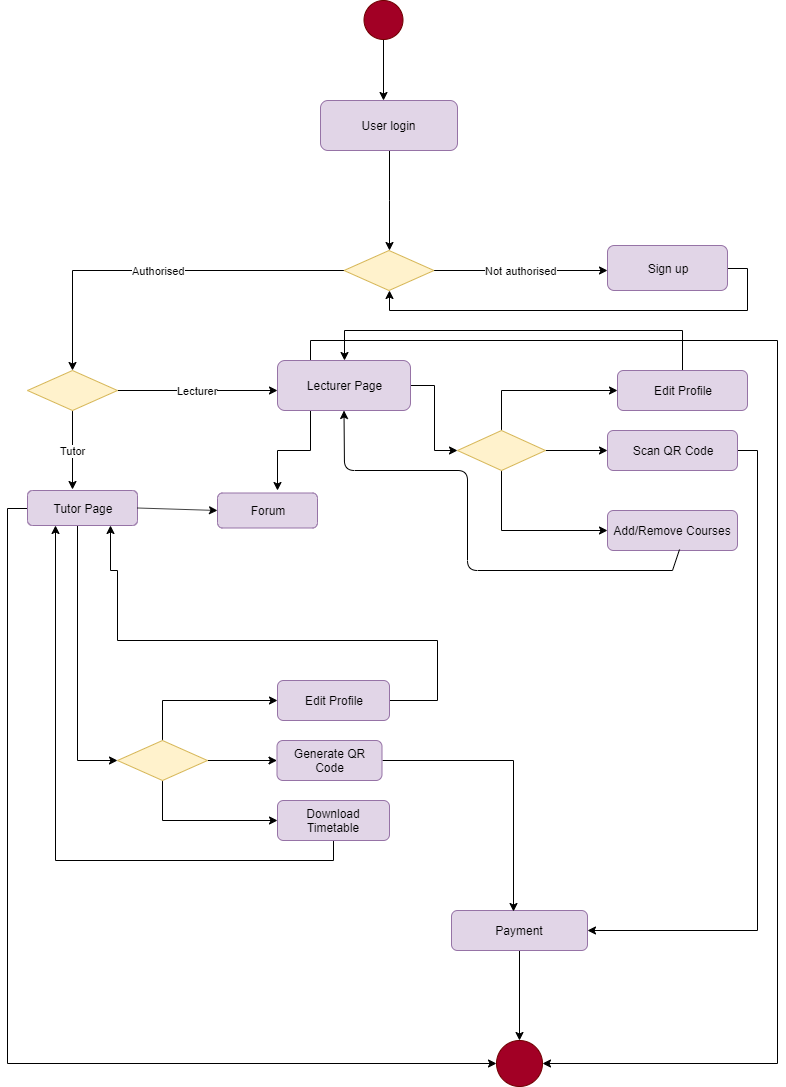

The diagram above was exported from draw.io. Its source (the exported page's mxGraphModel, read from the mxfile embedded in the PNG):
<mxGraphModel dx="1704" dy="425" grid="1" gridSize="10" guides="1" tooltips="1" connect="1" arrows="1" fold="1" page="1" pageScale="1" pageWidth="850" pageHeight="1100" math="0" shadow="0">
  <root>
    <mxCell id="0" />
    <mxCell id="1" parent="0" />
    <mxCell id="Ge9v2ni7f8IhjK2Nc0IC-1" style="edgeStyle=orthogonalEdgeStyle;rounded=0;orthogonalLoop=1;jettySize=auto;html=1;entryX=0.46;entryY=0;entryDx=0;entryDy=0;entryPerimeter=0;" edge="1" parent="1" source="Ge9v2ni7f8IhjK2Nc0IC-2" target="Ge9v2ni7f8IhjK2Nc0IC-27">
      <mxGeometry relative="1" as="geometry" />
    </mxCell>
    <mxCell id="Ge9v2ni7f8IhjK2Nc0IC-2" value="" style="ellipse;whiteSpace=wrap;html=1;aspect=fixed;fillColor=#a20025;strokeColor=#6F0000;fontColor=#ffffff;" vertex="1" parent="1">
      <mxGeometry x="336.5" width="39" height="39" as="geometry" />
    </mxCell>
    <mxCell id="Ge9v2ni7f8IhjK2Nc0IC-3" value="Not authorised" style="edgeStyle=orthogonalEdgeStyle;rounded=0;orthogonalLoop=1;jettySize=auto;html=1;" edge="1" parent="1" source="Ge9v2ni7f8IhjK2Nc0IC-5">
      <mxGeometry relative="1" as="geometry">
        <mxPoint x="580" y="270" as="targetPoint" />
      </mxGeometry>
    </mxCell>
    <mxCell id="Ge9v2ni7f8IhjK2Nc0IC-4" value="Authorised" style="edgeStyle=orthogonalEdgeStyle;rounded=0;orthogonalLoop=1;jettySize=auto;html=1;exitX=0;exitY=0.5;exitDx=0;exitDy=0;entryX=0.5;entryY=0;entryDx=0;entryDy=0;" edge="1" parent="1" source="Ge9v2ni7f8IhjK2Nc0IC-5" target="Ge9v2ni7f8IhjK2Nc0IC-10">
      <mxGeometry relative="1" as="geometry" />
    </mxCell>
    <mxCell id="Ge9v2ni7f8IhjK2Nc0IC-5" value="" style="rhombus;whiteSpace=wrap;html=1;fillColor=#fff2cc;strokeColor=#d6b656;" vertex="1" parent="1">
      <mxGeometry x="316.5" y="250" width="90" height="40" as="geometry" />
    </mxCell>
    <mxCell id="Ge9v2ni7f8IhjK2Nc0IC-6" style="edgeStyle=orthogonalEdgeStyle;rounded=0;orthogonalLoop=1;jettySize=auto;html=1;exitX=1;exitY=0.5;exitDx=0;exitDy=0;entryX=0.5;entryY=1;entryDx=0;entryDy=0;" edge="1" parent="1" source="Ge9v2ni7f8IhjK2Nc0IC-7" target="Ge9v2ni7f8IhjK2Nc0IC-5">
      <mxGeometry relative="1" as="geometry" />
    </mxCell>
    <mxCell id="Ge9v2ni7f8IhjK2Nc0IC-7" value="Sign up" style="rounded=1;whiteSpace=wrap;html=1;fillColor=#e1d5e7;strokeColor=#9673a6;" vertex="1" parent="1">
      <mxGeometry x="580" y="245" width="120" height="45" as="geometry" />
    </mxCell>
    <mxCell id="Ge9v2ni7f8IhjK2Nc0IC-8" value="Lecturer" style="edgeStyle=orthogonalEdgeStyle;rounded=0;orthogonalLoop=1;jettySize=auto;html=1;" edge="1" parent="1" source="Ge9v2ni7f8IhjK2Nc0IC-10">
      <mxGeometry relative="1" as="geometry">
        <mxPoint x="250" y="390" as="targetPoint" />
      </mxGeometry>
    </mxCell>
    <mxCell id="Ge9v2ni7f8IhjK2Nc0IC-9" value="Tutor" style="edgeStyle=orthogonalEdgeStyle;rounded=0;orthogonalLoop=1;jettySize=auto;html=1;exitX=0.5;exitY=1;exitDx=0;exitDy=0;entryX=-0.029;entryY=0.591;entryDx=0;entryDy=0;entryPerimeter=0;" edge="1" parent="1" source="Ge9v2ni7f8IhjK2Nc0IC-10" target="Ge9v2ni7f8IhjK2Nc0IC-30">
      <mxGeometry relative="1" as="geometry" />
    </mxCell>
    <mxCell id="Ge9v2ni7f8IhjK2Nc0IC-10" value="" style="rhombus;whiteSpace=wrap;html=1;fillColor=#fff2cc;strokeColor=#d6b656;" vertex="1" parent="1">
      <mxGeometry y="370" width="90" height="40" as="geometry" />
    </mxCell>
    <mxCell id="Ge9v2ni7f8IhjK2Nc0IC-11" style="edgeStyle=orthogonalEdgeStyle;rounded=0;orthogonalLoop=1;jettySize=auto;html=1;entryX=1;entryY=0.25;entryDx=0;entryDy=0;" edge="1" parent="1" source="Ge9v2ni7f8IhjK2Nc0IC-12" target="Ge9v2ni7f8IhjK2Nc0IC-30">
      <mxGeometry relative="1" as="geometry">
        <mxPoint x="90" y="610" as="targetPoint" />
        <Array as="points">
          <mxPoint x="410" y="700" />
          <mxPoint x="410" y="640" />
          <mxPoint x="90" y="640" />
          <mxPoint x="90" y="570" />
          <mxPoint x="83" y="570" />
        </Array>
      </mxGeometry>
    </mxCell>
    <mxCell id="Ge9v2ni7f8IhjK2Nc0IC-12" value="Edit Profile" style="rounded=1;whiteSpace=wrap;html=1;fillColor=#e1d5e7;strokeColor=#9673a6;" vertex="1" parent="1">
      <mxGeometry x="250" y="680" width="112" height="40" as="geometry" />
    </mxCell>
    <mxCell id="Ge9v2ni7f8IhjK2Nc0IC-13" style="edgeStyle=orthogonalEdgeStyle;rounded=0;orthogonalLoop=1;jettySize=auto;html=1;exitX=0.5;exitY=1;exitDx=0;exitDy=0;entryX=1;entryY=0.75;entryDx=0;entryDy=0;" edge="1" parent="1" source="Ge9v2ni7f8IhjK2Nc0IC-14" target="Ge9v2ni7f8IhjK2Nc0IC-30">
      <mxGeometry relative="1" as="geometry" />
    </mxCell>
    <mxCell id="Ge9v2ni7f8IhjK2Nc0IC-14" value="Download Timetable" style="rounded=1;whiteSpace=wrap;html=1;fillColor=#e1d5e7;strokeColor=#9673a6;" vertex="1" parent="1">
      <mxGeometry x="250" y="800" width="112" height="40" as="geometry" />
    </mxCell>
    <mxCell id="Ge9v2ni7f8IhjK2Nc0IC-15" style="edgeStyle=orthogonalEdgeStyle;rounded=0;orthogonalLoop=1;jettySize=auto;html=1;exitX=0.5;exitY=1;exitDx=0;exitDy=0;entryX=0.5;entryY=0;entryDx=0;entryDy=0;" edge="1" parent="1" source="Ge9v2ni7f8IhjK2Nc0IC-16" target="Ge9v2ni7f8IhjK2Nc0IC-39">
      <mxGeometry relative="1" as="geometry" />
    </mxCell>
    <mxCell id="Ge9v2ni7f8IhjK2Nc0IC-16" value="Payment" style="rounded=1;whiteSpace=wrap;html=1;fillColor=#e1d5e7;strokeColor=#9673a6;" vertex="1" parent="1">
      <mxGeometry x="424" y="910" width="136" height="40" as="geometry" />
    </mxCell>
    <mxCell id="Ge9v2ni7f8IhjK2Nc0IC-17" style="edgeStyle=orthogonalEdgeStyle;rounded=0;orthogonalLoop=1;jettySize=auto;html=1;entryX=0.5;entryY=0;entryDx=0;entryDy=0;" edge="1" parent="1" source="Ge9v2ni7f8IhjK2Nc0IC-18" target="Ge9v2ni7f8IhjK2Nc0IC-34">
      <mxGeometry relative="1" as="geometry">
        <mxPoint x="320" y="330" as="targetPoint" />
        <Array as="points">
          <mxPoint x="655" y="330" />
          <mxPoint x="317" y="330" />
        </Array>
      </mxGeometry>
    </mxCell>
    <mxCell id="Ge9v2ni7f8IhjK2Nc0IC-18" value="Edit Profile" style="rounded=1;whiteSpace=wrap;html=1;fillColor=#e1d5e7;strokeColor=#9673a6;" vertex="1" parent="1">
      <mxGeometry x="590" y="370" width="130" height="40" as="geometry" />
    </mxCell>
    <mxCell id="Ge9v2ni7f8IhjK2Nc0IC-19" style="edgeStyle=orthogonalEdgeStyle;rounded=0;orthogonalLoop=1;jettySize=auto;html=1;exitX=1;exitY=0.5;exitDx=0;exitDy=0;entryX=1;entryY=0.5;entryDx=0;entryDy=0;" edge="1" parent="1" source="Ge9v2ni7f8IhjK2Nc0IC-20" target="Ge9v2ni7f8IhjK2Nc0IC-16">
      <mxGeometry relative="1" as="geometry" />
    </mxCell>
    <mxCell id="Ge9v2ni7f8IhjK2Nc0IC-20" value="Scan QR Code" style="rounded=1;whiteSpace=wrap;html=1;fillColor=#e1d5e7;strokeColor=#9673a6;" vertex="1" parent="1">
      <mxGeometry x="580" y="430" width="130" height="40" as="geometry" />
    </mxCell>
    <mxCell id="Ge9v2ni7f8IhjK2Nc0IC-21" value="Add/Remove Courses" style="rounded=1;whiteSpace=wrap;html=1;fillColor=#e1d5e7;strokeColor=#9673a6;" vertex="1" parent="1">
      <mxGeometry x="580" y="510" width="130" height="40" as="geometry" />
    </mxCell>
    <mxCell id="Ge9v2ni7f8IhjK2Nc0IC-22" style="edgeStyle=orthogonalEdgeStyle;rounded=0;orthogonalLoop=1;jettySize=auto;html=1;exitX=1;exitY=0.5;exitDx=0;exitDy=0;entryX=0;entryY=0.5;entryDx=0;entryDy=0;" edge="1" parent="1" source="Ge9v2ni7f8IhjK2Nc0IC-25" target="Ge9v2ni7f8IhjK2Nc0IC-20">
      <mxGeometry relative="1" as="geometry" />
    </mxCell>
    <mxCell id="Ge9v2ni7f8IhjK2Nc0IC-23" style="edgeStyle=orthogonalEdgeStyle;rounded=0;orthogonalLoop=1;jettySize=auto;html=1;exitX=0.5;exitY=1;exitDx=0;exitDy=0;entryX=0;entryY=0.5;entryDx=0;entryDy=0;" edge="1" parent="1" source="Ge9v2ni7f8IhjK2Nc0IC-25" target="Ge9v2ni7f8IhjK2Nc0IC-21">
      <mxGeometry relative="1" as="geometry" />
    </mxCell>
    <mxCell id="Ge9v2ni7f8IhjK2Nc0IC-24" style="edgeStyle=orthogonalEdgeStyle;rounded=0;orthogonalLoop=1;jettySize=auto;html=1;exitX=0.5;exitY=0;exitDx=0;exitDy=0;entryX=0;entryY=0.5;entryDx=0;entryDy=0;" edge="1" parent="1" source="Ge9v2ni7f8IhjK2Nc0IC-25" target="Ge9v2ni7f8IhjK2Nc0IC-18">
      <mxGeometry relative="1" as="geometry" />
    </mxCell>
    <mxCell id="Ge9v2ni7f8IhjK2Nc0IC-25" value="" style="rhombus;whiteSpace=wrap;html=1;fillColor=#fff2cc;strokeColor=#d6b656;" vertex="1" parent="1">
      <mxGeometry x="430" y="430" width="88" height="40" as="geometry" />
    </mxCell>
    <mxCell id="Ge9v2ni7f8IhjK2Nc0IC-26" style="edgeStyle=orthogonalEdgeStyle;rounded=0;orthogonalLoop=1;jettySize=auto;html=1;entryX=0.5;entryY=0;entryDx=0;entryDy=0;" edge="1" parent="1" source="Ge9v2ni7f8IhjK2Nc0IC-27" target="Ge9v2ni7f8IhjK2Nc0IC-5">
      <mxGeometry relative="1" as="geometry" />
    </mxCell>
    <mxCell id="Ge9v2ni7f8IhjK2Nc0IC-27" value="User login" style="rounded=1;whiteSpace=wrap;html=1;fillColor=#e1d5e7;strokeColor=#9673a6;" vertex="1" parent="1">
      <mxGeometry x="293" y="100" width="137" height="50" as="geometry" />
    </mxCell>
    <mxCell id="Ge9v2ni7f8IhjK2Nc0IC-28" style="edgeStyle=orthogonalEdgeStyle;rounded=0;orthogonalLoop=1;jettySize=auto;html=1;entryX=0;entryY=0.5;entryDx=0;entryDy=0;" edge="1" parent="1" source="Ge9v2ni7f8IhjK2Nc0IC-30" target="Ge9v2ni7f8IhjK2Nc0IC-38">
      <mxGeometry relative="1" as="geometry">
        <mxPoint x="55" y="760" as="targetPoint" />
        <Array as="points">
          <mxPoint x="50" y="760" />
        </Array>
      </mxGeometry>
    </mxCell>
    <mxCell id="Ge9v2ni7f8IhjK2Nc0IC-29" style="edgeStyle=orthogonalEdgeStyle;rounded=0;orthogonalLoop=1;jettySize=auto;html=1;exitX=0.5;exitY=1;exitDx=0;exitDy=0;entryX=0;entryY=0.5;entryDx=0;entryDy=0;" edge="1" parent="1" source="Ge9v2ni7f8IhjK2Nc0IC-30" target="Ge9v2ni7f8IhjK2Nc0IC-39">
      <mxGeometry relative="1" as="geometry" />
    </mxCell>
    <mxCell id="Ge9v2ni7f8IhjK2Nc0IC-30" value="Tutor Page" style="rounded=1;whiteSpace=wrap;html=1;fillColor=#e1d5e7;strokeColor=#9673a6;direction=south;" vertex="1" parent="1">
      <mxGeometry y="490" width="110" height="35" as="geometry" />
    </mxCell>
    <mxCell id="Ge9v2ni7f8IhjK2Nc0IC-31" style="edgeStyle=orthogonalEdgeStyle;rounded=0;orthogonalLoop=1;jettySize=auto;html=1;exitX=1;exitY=0.5;exitDx=0;exitDy=0;entryX=0;entryY=0.5;entryDx=0;entryDy=0;" edge="1" parent="1" source="Ge9v2ni7f8IhjK2Nc0IC-34" target="Ge9v2ni7f8IhjK2Nc0IC-25">
      <mxGeometry relative="1" as="geometry" />
    </mxCell>
    <mxCell id="Ge9v2ni7f8IhjK2Nc0IC-32" style="edgeStyle=orthogonalEdgeStyle;rounded=0;orthogonalLoop=1;jettySize=auto;html=1;exitX=0.25;exitY=0;exitDx=0;exitDy=0;entryX=1;entryY=0.5;entryDx=0;entryDy=0;" edge="1" parent="1" source="Ge9v2ni7f8IhjK2Nc0IC-34" target="Ge9v2ni7f8IhjK2Nc0IC-39">
      <mxGeometry relative="1" as="geometry">
        <mxPoint x="750" y="1070" as="targetPoint" />
        <Array as="points">
          <mxPoint x="283" y="340" />
          <mxPoint x="750" y="340" />
          <mxPoint x="750" y="1063" />
        </Array>
      </mxGeometry>
    </mxCell>
    <mxCell id="Ge9v2ni7f8IhjK2Nc0IC-33" style="edgeStyle=orthogonalEdgeStyle;rounded=0;orthogonalLoop=1;jettySize=auto;html=1;exitX=0.25;exitY=1;exitDx=0;exitDy=0;" edge="1" parent="1" source="Ge9v2ni7f8IhjK2Nc0IC-34">
      <mxGeometry relative="1" as="geometry">
        <mxPoint x="250" y="490" as="targetPoint" />
      </mxGeometry>
    </mxCell>
    <mxCell id="Ge9v2ni7f8IhjK2Nc0IC-34" value="Lecturer Page" style="rounded=1;whiteSpace=wrap;html=1;fillColor=#e1d5e7;strokeColor=#9673a6;" vertex="1" parent="1">
      <mxGeometry x="250" y="360" width="133" height="50" as="geometry" />
    </mxCell>
    <mxCell id="Ge9v2ni7f8IhjK2Nc0IC-35" style="edgeStyle=orthogonalEdgeStyle;rounded=0;orthogonalLoop=1;jettySize=auto;html=1;" edge="1" parent="1" source="Ge9v2ni7f8IhjK2Nc0IC-38" target="Ge9v2ni7f8IhjK2Nc0IC-41">
      <mxGeometry relative="1" as="geometry" />
    </mxCell>
    <mxCell id="Ge9v2ni7f8IhjK2Nc0IC-36" style="edgeStyle=orthogonalEdgeStyle;rounded=0;orthogonalLoop=1;jettySize=auto;html=1;exitX=0.5;exitY=0;exitDx=0;exitDy=0;entryX=0;entryY=0.5;entryDx=0;entryDy=0;" edge="1" parent="1" source="Ge9v2ni7f8IhjK2Nc0IC-38" target="Ge9v2ni7f8IhjK2Nc0IC-12">
      <mxGeometry relative="1" as="geometry">
        <mxPoint x="135" y="700" as="targetPoint" />
      </mxGeometry>
    </mxCell>
    <mxCell id="Ge9v2ni7f8IhjK2Nc0IC-37" style="edgeStyle=orthogonalEdgeStyle;rounded=0;orthogonalLoop=1;jettySize=auto;html=1;exitX=0.5;exitY=1;exitDx=0;exitDy=0;entryX=0;entryY=0.5;entryDx=0;entryDy=0;" edge="1" parent="1" source="Ge9v2ni7f8IhjK2Nc0IC-38" target="Ge9v2ni7f8IhjK2Nc0IC-14">
      <mxGeometry relative="1" as="geometry">
        <mxPoint x="135" y="830" as="targetPoint" />
      </mxGeometry>
    </mxCell>
    <mxCell id="Ge9v2ni7f8IhjK2Nc0IC-38" value="" style="rhombus;whiteSpace=wrap;html=1;fillColor=#fff2cc;strokeColor=#d6b656;" vertex="1" parent="1">
      <mxGeometry x="90" y="740" width="90" height="40" as="geometry" />
    </mxCell>
    <mxCell id="Ge9v2ni7f8IhjK2Nc0IC-39" value="" style="ellipse;whiteSpace=wrap;html=1;aspect=fixed;fillColor=#a20025;strokeColor=#6F0000;fontColor=#ffffff;" vertex="1" parent="1">
      <mxGeometry x="469" y="1040" width="46" height="46" as="geometry" />
    </mxCell>
    <mxCell id="Ge9v2ni7f8IhjK2Nc0IC-40" style="edgeStyle=orthogonalEdgeStyle;rounded=0;orthogonalLoop=1;jettySize=auto;html=1;exitX=1;exitY=0.5;exitDx=0;exitDy=0;entryX=0.455;entryY=0.017;entryDx=0;entryDy=0;entryPerimeter=0;" edge="1" parent="1" source="Ge9v2ni7f8IhjK2Nc0IC-41" target="Ge9v2ni7f8IhjK2Nc0IC-16">
      <mxGeometry relative="1" as="geometry">
        <mxPoint x="490" y="760" as="targetPoint" />
      </mxGeometry>
    </mxCell>
    <mxCell id="Ge9v2ni7f8IhjK2Nc0IC-41" value="Generate QR Code" style="rounded=1;whiteSpace=wrap;html=1;fillColor=#e1d5e7;strokeColor=#9673a6;" vertex="1" parent="1">
      <mxGeometry x="249.5" y="740" width="105" height="40" as="geometry" />
    </mxCell>
    <mxCell id="Ge9v2ni7f8IhjK2Nc0IC-42" value="" style="endArrow=classic;html=1;entryX=0.5;entryY=1;entryDx=0;entryDy=0;" edge="1" parent="1" target="Ge9v2ni7f8IhjK2Nc0IC-34">
      <mxGeometry width="50" height="50" relative="1" as="geometry">
        <mxPoint x="645" y="570" as="sourcePoint" />
        <mxPoint x="280" y="470" as="targetPoint" />
        <Array as="points">
          <mxPoint x="440" y="570" />
          <mxPoint x="440" y="470" />
          <mxPoint x="317" y="470" />
        </Array>
      </mxGeometry>
    </mxCell>
    <mxCell id="Ge9v2ni7f8IhjK2Nc0IC-43" value="" style="endArrow=none;html=1;exitX=0.554;exitY=0.975;exitDx=0;exitDy=0;exitPerimeter=0;" edge="1" parent="1" source="Ge9v2ni7f8IhjK2Nc0IC-21">
      <mxGeometry width="50" height="50" relative="1" as="geometry">
        <mxPoint x="-50" y="1750" as="sourcePoint" />
        <mxPoint x="645" y="570" as="targetPoint" />
      </mxGeometry>
    </mxCell>
    <mxCell id="Ge9v2ni7f8IhjK2Nc0IC-44" value="Forum" style="rounded=1;whiteSpace=wrap;html=1;fillColor=#e1d5e7;strokeColor=#9673a6;direction=south;" vertex="1" parent="1">
      <mxGeometry x="190" y="492.5" width="100" height="35" as="geometry" />
    </mxCell>
    <mxCell id="Ge9v2ni7f8IhjK2Nc0IC-45" value="" style="endArrow=classic;html=1;exitX=0.5;exitY=0;exitDx=0;exitDy=0;entryX=0.5;entryY=1;entryDx=0;entryDy=0;" edge="1" parent="1" source="Ge9v2ni7f8IhjK2Nc0IC-30" target="Ge9v2ni7f8IhjK2Nc0IC-44">
      <mxGeometry width="50" height="50" relative="1" as="geometry">
        <mxPoint x="-50" y="1750" as="sourcePoint" />
        <mxPoint y="1700" as="targetPoint" />
      </mxGeometry>
    </mxCell>
  </root>
</mxGraphModel>